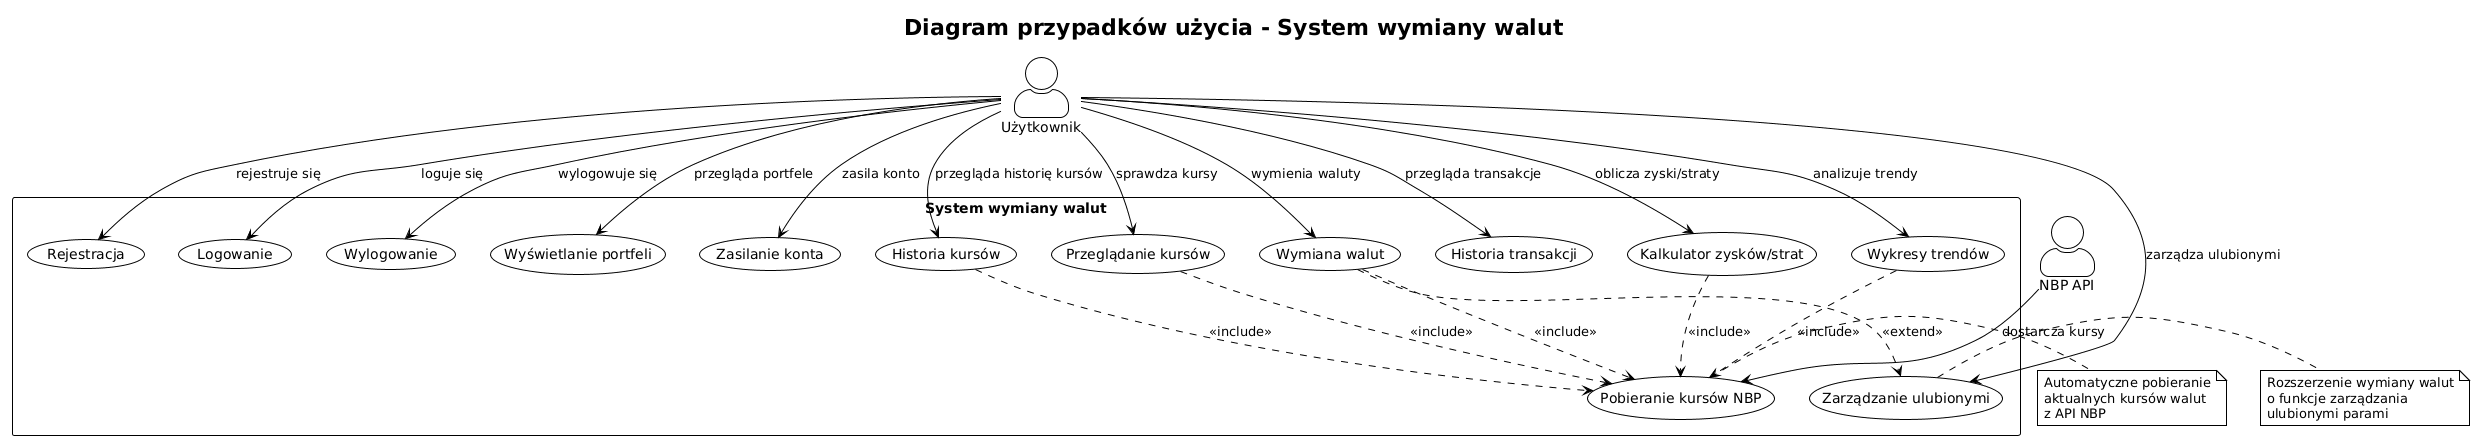

The diagram above was rendered by PlantUML. Its source (embedded in the PNG):
@startuml
!theme plain
skinparam backgroundColor White
skinparam actorStyle awesome

title Diagram przypadków użycia - System wymiany walut

' Aktorzy
actor "Użytkownik" as User
actor "NBP API" as NBP_API

' System
rectangle "System wymiany walut" {
  ' Zarządzanie kontem
  usecase "Rejestracja" as UC01
  usecase "Logowanie" as UC02
  usecase "Wylogowanie" as UC03
  
  ' Zarządzanie portfelami
  usecase "Wyświetlanie portfeli" as UC04
  usecase "Zasilanie konta" as UC05
  
  ' Wymiana walut
  usecase "Wymiana walut" as UC06
  usecase "Zarządzanie ulubionymi" as UC07
  
  ' Kursy walut
  usecase "Przeglądanie kursów" as UC08
  usecase "Historia kursów" as UC09
  
  ' Transakcje
  usecase "Historia transakcji" as UC10
  
  ' Analityka
  usecase "Kalkulator zysków/strat" as UC11
  usecase "Wykresy trendów" as UC12
  
  ' Wewnętrzne
  usecase "Pobieranie kursów NBP" as UC13
}

' Relacje User -> Use Cases
User --> UC01 : rejestruje się
User --> UC02 : loguje się  
User --> UC03 : wylogowuje się
User --> UC04 : przegląda portfele
User --> UC05 : zasila konto
User --> UC06 : wymienia waluty
User --> UC07 : zarządza ulubionymi
User --> UC08 : sprawdza kursy
User --> UC09 : przegląda historię kursów
User --> UC10 : przegląda transakcje
User --> UC11 : oblicza zyski/straty
User --> UC12 : analizuje trendy

' Relacje NBP API -> Use Cases  
NBP_API --> UC13 : dostarcza kursy

' Include relationships
UC06 ..> UC13 : <<include>>
UC08 ..> UC13 : <<include>>
UC09 ..> UC13 : <<include>>
UC11 ..> UC13 : <<include>>
UC12 ..> UC13 : <<include>>

' Extend relationships
UC06 ..> UC07 : <<extend>>

note right of UC13
  Automatyczne pobieranie
  aktualnych kursów walut
  z API NBP
end note

note right of UC07
  Rozszerzenie wymiany walut
  o funkcje zarządzania
  ulubionymi parami
end note
@enduml